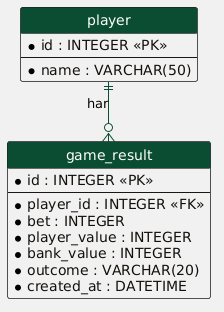

The diagram above was rendered by PlantUML. Its source (embedded in the PNG):
@startuml
hide circle
skinparam linetype ortho
skinparam backgroundColor #f7f7f4

skinparam entity {
  BackgroundColor #ffffff
  BorderColor #0a4d32
  FontColor #14110c
}

skinparam class {
  HeaderBackgroundColor #0a4d32
  AttributeFontColor #14110c
}

skinparam ArrowColor #0a4d32

entity "<color:#ffffff>player</color>" as player {
  * id : INTEGER <<PK>>
  --
  * name : VARCHAR(50)
}

entity "<color:#ffffff>game_result</color>" as game_result {
  * id : INTEGER <<PK>>
  --
  * player_id : INTEGER <<FK>>
  * bet : INTEGER
  * player_value : INTEGER
  * bank_value : INTEGER
  * outcome : VARCHAR(20)
  * created_at : DATETIME
}

player ||--o{ game_result : "har"
@enduml